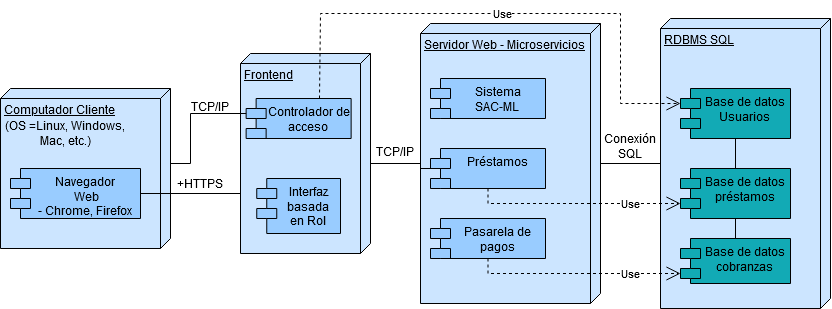

The diagram above was exported from draw.io. Its source (the exported page's mxGraphModel, read from the mxfile embedded in the PNG):
<mxGraphModel dx="1100" dy="553" grid="1" gridSize="10" guides="1" tooltips="1" connect="1" arrows="1" fold="1" page="1" pageScale="1" pageWidth="1400" pageHeight="850" math="0" shadow="0">
  <root>
    <mxCell id="0" />
    <mxCell id="1" parent="0" />
    <mxCell id="WBZeNgABPoLF2Q-dMDA3-11" value="RDBMS SQL" style="verticalAlign=top;align=left;spacingTop=8;spacingLeft=2;spacingRight=12;shape=cube;size=10;direction=south;fontStyle=4;html=1;whiteSpace=wrap;fillColor=#CCE5FF;" vertex="1" parent="1">
      <mxGeometry x="720" y="205" width="170" height="290" as="geometry" />
    </mxCell>
    <mxCell id="lPMigG290_lWY1fbzaVB-8" value="Servidor Web - Microservicios" style="verticalAlign=top;align=left;spacingTop=8;spacingLeft=2;spacingRight=12;shape=cube;size=10;direction=south;fontStyle=4;html=1;whiteSpace=wrap;fillColor=#CCE5FF;" parent="1" vertex="1">
      <mxGeometry x="480" y="210" width="180" height="280" as="geometry" />
    </mxCell>
    <mxCell id="lPMigG290_lWY1fbzaVB-9" value="Computador Cliente" style="verticalAlign=top;align=left;spacingTop=8;spacingLeft=2;spacingRight=12;shape=cube;size=10;direction=south;fontStyle=4;html=1;whiteSpace=wrap;fillColor=#CCE5FF;strokeColor=#000000;" parent="1" vertex="1">
      <mxGeometry x="60" y="275" width="170" height="160" as="geometry" />
    </mxCell>
    <mxCell id="lPMigG290_lWY1fbzaVB-6" value="&lt;div&gt;Navegador&lt;/div&gt;&lt;div&gt;&amp;nbsp;Web&lt;/div&gt;&lt;div&gt;- Chrome, Firefox&lt;br&gt;&lt;/div&gt;" style="shape=module;align=left;spacingLeft=20;align=center;verticalAlign=top;whiteSpace=wrap;html=1;fillColor=#99CCFF;" parent="1" vertex="1">
      <mxGeometry x="70" y="355" width="130" height="50" as="geometry" />
    </mxCell>
    <mxCell id="WBZeNgABPoLF2Q-dMDA3-38" style="edgeStyle=orthogonalEdgeStyle;rounded=0;orthogonalLoop=1;jettySize=auto;html=1;exitX=0.5;exitY=1;exitDx=0;exitDy=0;entryX=0.5;entryY=0;entryDx=0;entryDy=0;endArrow=none;endFill=0;" edge="1" parent="1" source="lPMigG290_lWY1fbzaVB-11" target="WBZeNgABPoLF2Q-dMDA3-15">
      <mxGeometry relative="1" as="geometry" />
    </mxCell>
    <mxCell id="WBZeNgABPoLF2Q-dMDA3-39" style="edgeStyle=orthogonalEdgeStyle;rounded=0;orthogonalLoop=1;jettySize=auto;html=1;exitX=0.5;exitY=0;exitDx=0;exitDy=0;entryX=0.5;entryY=1;entryDx=0;entryDy=0;endArrow=none;endFill=0;" edge="1" parent="1" source="lPMigG290_lWY1fbzaVB-11" target="WBZeNgABPoLF2Q-dMDA3-14">
      <mxGeometry relative="1" as="geometry" />
    </mxCell>
    <mxCell id="lPMigG290_lWY1fbzaVB-11" value="&lt;div&gt;Base de datos&lt;/div&gt;&lt;div&gt;préstamos&lt;br&gt;&lt;/div&gt;" style="shape=module;align=left;spacingLeft=20;align=center;verticalAlign=top;whiteSpace=wrap;html=1;fillColor=#12AAB5;" parent="1" vertex="1">
      <mxGeometry x="740" y="355" width="110" height="50" as="geometry" />
    </mxCell>
    <mxCell id="lPMigG290_lWY1fbzaVB-14" value="+HTTPS" style="text;html=1;strokeColor=none;fillColor=none;align=center;verticalAlign=middle;whiteSpace=wrap;rounded=0;" parent="1" vertex="1">
      <mxGeometry x="230" y="355" width="60" height="30" as="geometry" />
    </mxCell>
    <mxCell id="WBZeNgABPoLF2Q-dMDA3-1" value="(OS =Linux, Windows, Mac, etc.)" style="text;html=1;strokeColor=none;fillColor=none;align=center;verticalAlign=middle;whiteSpace=wrap;rounded=0;" vertex="1" parent="1">
      <mxGeometry x="60" y="305" width="130" height="30" as="geometry" />
    </mxCell>
    <mxCell id="WBZeNgABPoLF2Q-dMDA3-3" style="edgeStyle=orthogonalEdgeStyle;rounded=0;orthogonalLoop=1;jettySize=auto;html=1;exitX=1;exitY=0.5;exitDx=0;exitDy=0;entryX=0;entryY=0;entryDx=0;entryDy=15;entryPerimeter=0;endArrow=none;endFill=0;" edge="1" parent="1" source="lPMigG290_lWY1fbzaVB-6" target="0EUB7rdX3OpQyaRTOULM-2">
      <mxGeometry relative="1" as="geometry">
        <mxPoint x="310" y="380" as="targetPoint" />
      </mxGeometry>
    </mxCell>
    <mxCell id="0EUB7rdX3OpQyaRTOULM-7" value="" style="edgeStyle=orthogonalEdgeStyle;rounded=0;orthogonalLoop=1;jettySize=auto;html=1;" edge="1" parent="1" source="WBZeNgABPoLF2Q-dMDA3-6" target="0EUB7rdX3OpQyaRTOULM-2">
      <mxGeometry relative="1" as="geometry" />
    </mxCell>
    <mxCell id="WBZeNgABPoLF2Q-dMDA3-6" value="TCP/IP" style="text;html=1;strokeColor=none;fillColor=none;align=center;verticalAlign=middle;whiteSpace=wrap;rounded=0;" vertex="1" parent="1">
      <mxGeometry x="240" y="280" width="60" height="25" as="geometry" />
    </mxCell>
    <mxCell id="WBZeNgABPoLF2Q-dMDA3-7" value="&lt;div&gt;Sistema&lt;/div&gt;&lt;div&gt;SAC-ML&lt;br&gt;&lt;/div&gt;" style="shape=module;align=left;spacingLeft=20;align=center;verticalAlign=top;whiteSpace=wrap;html=1;fillColor=#99CCFF;" vertex="1" parent="1">
      <mxGeometry x="490" y="265" width="115" height="40" as="geometry" />
    </mxCell>
    <mxCell id="WBZeNgABPoLF2Q-dMDA3-14" value="&lt;div&gt;Base de datos&lt;/div&gt;&lt;div&gt;Usuarios&lt;br&gt;&lt;/div&gt;" style="shape=module;align=left;spacingLeft=20;align=center;verticalAlign=top;whiteSpace=wrap;html=1;fillColor=#12AAB5;" vertex="1" parent="1">
      <mxGeometry x="740" y="275" width="110" height="50" as="geometry" />
    </mxCell>
    <mxCell id="WBZeNgABPoLF2Q-dMDA3-15" value="&lt;div&gt;Base de datos&lt;/div&gt;&lt;div&gt;cobranzas&lt;br&gt;&lt;/div&gt;" style="shape=module;align=left;spacingLeft=20;align=center;verticalAlign=top;whiteSpace=wrap;html=1;fillColor=#12AAB5;" vertex="1" parent="1">
      <mxGeometry x="740" y="425" width="110" height="45" as="geometry" />
    </mxCell>
    <mxCell id="WBZeNgABPoLF2Q-dMDA3-17" style="edgeStyle=orthogonalEdgeStyle;rounded=0;orthogonalLoop=1;jettySize=auto;html=1;exitX=0;exitY=0;exitDx=135;exitDy=0;exitPerimeter=0;entryX=0;entryY=0;entryDx=140;entryDy=170;entryPerimeter=0;endArrow=none;endFill=0;" edge="1" parent="1" source="lPMigG290_lWY1fbzaVB-8" target="WBZeNgABPoLF2Q-dMDA3-11">
      <mxGeometry relative="1" as="geometry">
        <Array as="points">
          <mxPoint x="660" y="350" />
          <mxPoint x="720" y="350" />
        </Array>
      </mxGeometry>
    </mxCell>
    <mxCell id="WBZeNgABPoLF2Q-dMDA3-31" value="&lt;div&gt;Pasarela de&lt;/div&gt;&lt;div&gt;pagos&lt;br&gt;&lt;/div&gt;" style="shape=module;align=left;spacingLeft=20;align=center;verticalAlign=top;whiteSpace=wrap;html=1;fillColor=#99CCFF;" vertex="1" parent="1">
      <mxGeometry x="490" y="405" width="115" height="40" as="geometry" />
    </mxCell>
    <mxCell id="WBZeNgABPoLF2Q-dMDA3-33" value="Use" style="endArrow=open;endSize=12;dashed=1;html=1;rounded=0;exitX=0.5;exitY=1;exitDx=0;exitDy=0;entryX=0;entryY=0;entryDx=0;entryDy=35;entryPerimeter=0;edgeStyle=orthogonalEdgeStyle;" edge="1" parent="1" source="WBZeNgABPoLF2Q-dMDA3-31" target="WBZeNgABPoLF2Q-dMDA3-15">
      <mxGeometry x="0.518" width="160" relative="1" as="geometry">
        <mxPoint x="710" y="540" as="sourcePoint" />
        <mxPoint x="870" y="540" as="targetPoint" />
        <mxPoint as="offset" />
      </mxGeometry>
    </mxCell>
    <mxCell id="WBZeNgABPoLF2Q-dMDA3-34" value="Préstamos" style="shape=module;align=left;spacingLeft=20;align=center;verticalAlign=top;whiteSpace=wrap;html=1;fillColor=#99CCFF;" vertex="1" parent="1">
      <mxGeometry x="490" y="335" width="115" height="40" as="geometry" />
    </mxCell>
    <mxCell id="WBZeNgABPoLF2Q-dMDA3-40" value="Use" style="endArrow=open;endSize=12;dashed=1;html=1;rounded=0;exitX=0.5;exitY=1;exitDx=0;exitDy=0;entryX=0;entryY=0;entryDx=0;entryDy=35;entryPerimeter=0;edgeStyle=orthogonalEdgeStyle;" edge="1" parent="1" source="WBZeNgABPoLF2Q-dMDA3-34" target="lPMigG290_lWY1fbzaVB-11">
      <mxGeometry x="0.518" width="160" relative="1" as="geometry">
        <mxPoint x="920" y="420" as="sourcePoint" />
        <mxPoint x="1080" y="420" as="targetPoint" />
        <mxPoint as="offset" />
      </mxGeometry>
    </mxCell>
    <mxCell id="0EUB7rdX3OpQyaRTOULM-1" value="Frontend " style="verticalAlign=top;align=left;spacingTop=8;spacingLeft=2;spacingRight=12;shape=cube;size=10;direction=south;fontStyle=4;html=1;whiteSpace=wrap;fillColor=#CCE5FF;" vertex="1" parent="1">
      <mxGeometry x="300" y="240" width="130" height="200" as="geometry" />
    </mxCell>
    <mxCell id="0EUB7rdX3OpQyaRTOULM-2" value="&lt;div&gt;Interfaz basada&lt;/div&gt;&lt;div&gt;en Rol&lt;br&gt;&lt;/div&gt;" style="shape=module;align=left;spacingLeft=20;align=center;verticalAlign=top;whiteSpace=wrap;html=1;fillColor=#99CCFF;" vertex="1" parent="1">
      <mxGeometry x="316.25" y="365" width="83.75" height="55" as="geometry" />
    </mxCell>
    <mxCell id="0EUB7rdX3OpQyaRTOULM-3" value="&lt;div&gt;Controlador de&lt;/div&gt;&lt;div&gt;acceso&lt;br&gt;&lt;/div&gt;" style="shape=module;align=left;spacingLeft=20;align=center;verticalAlign=top;whiteSpace=wrap;html=1;fillColor=#99CCFF;" vertex="1" parent="1">
      <mxGeometry x="305.63" y="285" width="105" height="40" as="geometry" />
    </mxCell>
    <mxCell id="0EUB7rdX3OpQyaRTOULM-6" style="edgeStyle=orthogonalEdgeStyle;rounded=0;orthogonalLoop=1;jettySize=auto;html=1;exitX=0;exitY=0;exitDx=75;exitDy=0;exitPerimeter=0;entryX=0;entryY=0;entryDx=0;entryDy=15;entryPerimeter=0;endArrow=none;endFill=0;" edge="1" parent="1" source="lPMigG290_lWY1fbzaVB-9" target="0EUB7rdX3OpQyaRTOULM-3">
      <mxGeometry relative="1" as="geometry">
        <Array as="points">
          <mxPoint x="250" y="350" />
          <mxPoint x="250" y="300" />
        </Array>
      </mxGeometry>
    </mxCell>
    <mxCell id="0EUB7rdX3OpQyaRTOULM-8" style="edgeStyle=orthogonalEdgeStyle;rounded=0;orthogonalLoop=1;jettySize=auto;html=1;exitX=0;exitY=0;exitDx=135;exitDy=0;exitPerimeter=0;entryX=0;entryY=0;entryDx=145;entryDy=160;entryPerimeter=0;endArrow=none;endFill=0;" edge="1" parent="1" source="0EUB7rdX3OpQyaRTOULM-1" target="lPMigG290_lWY1fbzaVB-8">
      <mxGeometry relative="1" as="geometry">
        <Array as="points">
          <mxPoint x="430" y="350" />
          <mxPoint x="480" y="350" />
        </Array>
      </mxGeometry>
    </mxCell>
    <mxCell id="0EUB7rdX3OpQyaRTOULM-9" value="Use" style="endArrow=open;endSize=12;dashed=1;html=1;rounded=0;entryX=0;entryY=0;entryDx=0;entryDy=15;entryPerimeter=0;edgeStyle=orthogonalEdgeStyle;" edge="1" parent="1" target="WBZeNgABPoLF2Q-dMDA3-14">
      <mxGeometry width="160" relative="1" as="geometry">
        <mxPoint x="379" y="285" as="sourcePoint" />
        <mxPoint x="550" y="180" as="targetPoint" />
        <Array as="points">
          <mxPoint x="380" y="285" />
          <mxPoint x="380" y="200" />
          <mxPoint x="680" y="200" />
          <mxPoint x="680" y="290" />
        </Array>
      </mxGeometry>
    </mxCell>
    <mxCell id="0EUB7rdX3OpQyaRTOULM-13" value="Conexión SQL" style="text;html=1;strokeColor=none;fillColor=none;align=center;verticalAlign=middle;whiteSpace=wrap;rounded=0;" vertex="1" parent="1">
      <mxGeometry x="660" y="320" width="60" height="25" as="geometry" />
    </mxCell>
    <mxCell id="0EUB7rdX3OpQyaRTOULM-17" value="TCP/IP" style="text;html=1;strokeColor=none;fillColor=none;align=center;verticalAlign=middle;whiteSpace=wrap;rounded=0;" vertex="1" parent="1">
      <mxGeometry x="430" y="325" width="50" height="25" as="geometry" />
    </mxCell>
  </root>
</mxGraphModel>